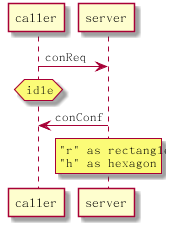

The diagram above was rendered by PlantUML. Its source (embedded in the PNG):
@startuml rnote_hnote
caller -> server : conReq
hnote over caller : idle
caller <- server : conConf
rnote over server
"r" as rectangle
"h" as hexagon
end rnote
@enduml